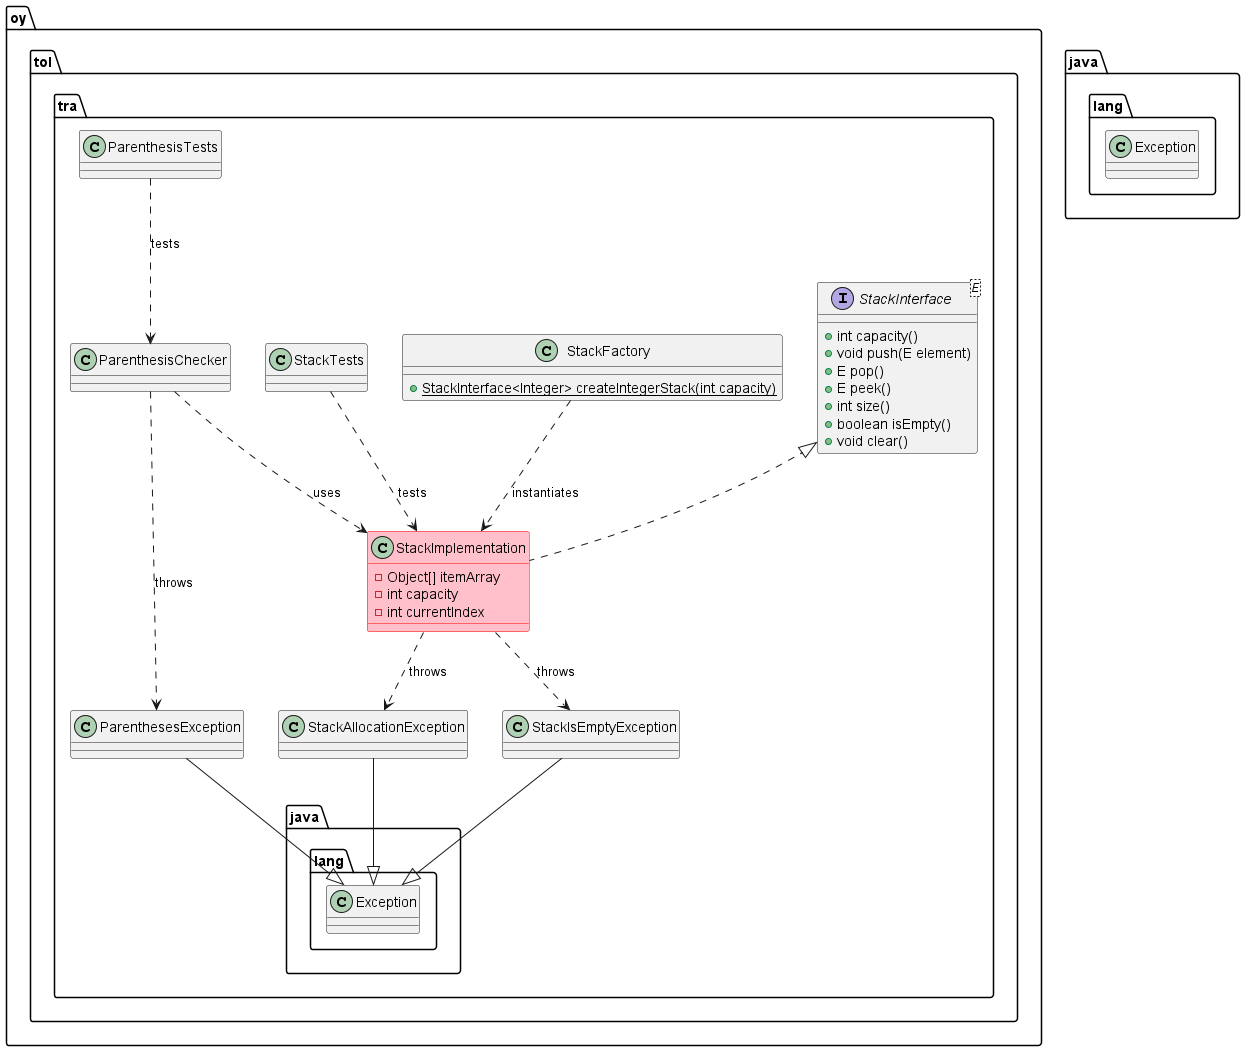

The diagram above was rendered by PlantUML. Its source (embedded in the PNG):
@startuml
package oy.tol.tra {
  interface StackInterface<E> {
    +int capacity()
    +void push(E element)
    +E pop()
    +E peek()
    +int size()
    +boolean isEmpty()
    +void clear()
  }
  class StackFactory {
    +{static}StackInterface<Integer> createIntegerStack(int capacity)
  }
  class StackImplementation implements StackInterface {
    -Object[] itemArray
    -int capacity
    -int currentIndex
  }
  class StackImplementation #pink;line:red
  StackFactory ..> StackImplementation : instantiates
  ParenthesisChecker ..> StackImplementation : uses
  StackIsEmptyException --|> java.lang.Exception
  StackAllocationException --|> java.lang.Exception
  ParenthesesException --|> java.lang.Exception
  ParenthesisChecker ..> ParenthesesException : throws
  StackImplementation ..> StackIsEmptyException : throws
  StackImplementation ..> StackAllocationException : throws
  StackTests ..> StackImplementation : tests
  ParenthesisTests ..> ParenthesisChecker : tests
}
package java.lang {
  class Exception
}
@enduml